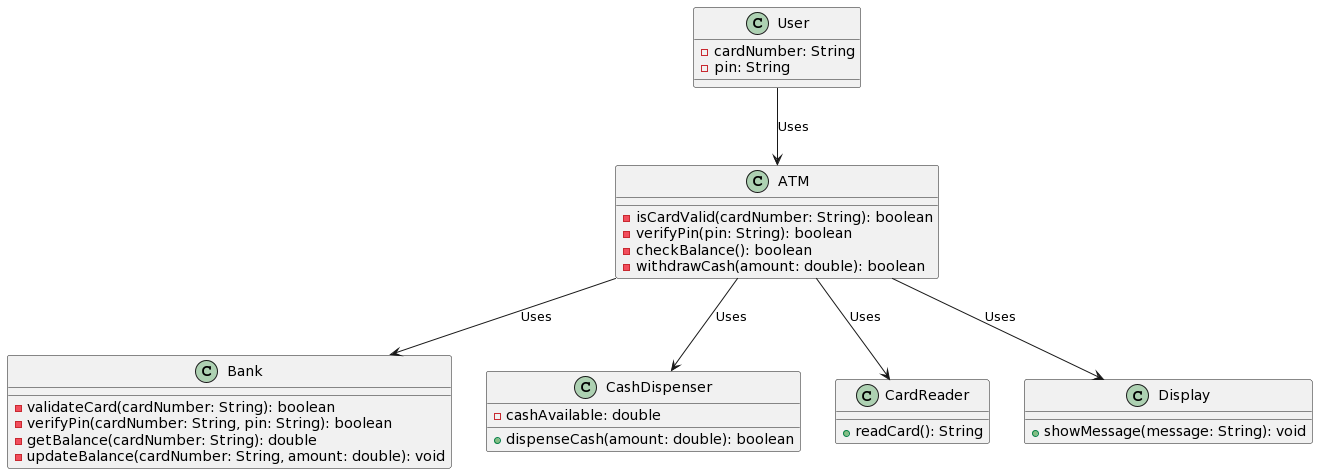

The diagram above was rendered by PlantUML. Its source (embedded in the PNG):
@startuml
class User {
  -cardNumber: String
  -pin: String
}

class ATM {
  -isCardValid(cardNumber: String): boolean
  -verifyPin(pin: String): boolean
  -checkBalance(): boolean
  -withdrawCash(amount: double): boolean
}

class Bank {
  -validateCard(cardNumber: String): boolean
  -verifyPin(cardNumber: String, pin: String): boolean
  -getBalance(cardNumber: String): double
  -updateBalance(cardNumber: String, amount: double): void
}

class CashDispenser {
  -cashAvailable: double
  +dispenseCash(amount: double): boolean
}

class CardReader {
  +readCard(): String
}

class Display {
  +showMessage(message: String): void
}

User --> ATM: Uses
ATM --> Bank: Uses
ATM --> CashDispenser: Uses
ATM --> CardReader: Uses
ATM --> Display: Uses
@enduml